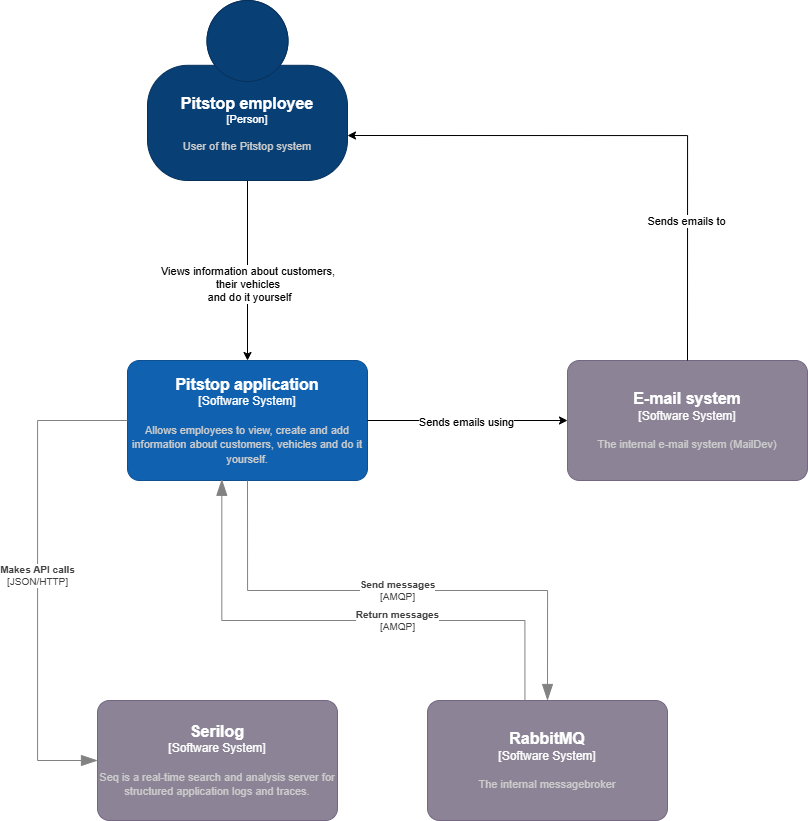

The diagram above was exported from draw.io. Its source (the exported page's mxGraphModel, read from the mxfile embedded in the PNG):
<mxGraphModel dx="1389" dy="764" grid="1" gridSize="10" guides="1" tooltips="1" connect="1" arrows="1" fold="1" page="0" pageScale="1" pageWidth="827" pageHeight="1169" math="0" shadow="0">
  <root>
    <mxCell id="0" />
    <mxCell id="1" parent="0" />
    <mxCell id="JSHWIvS_j2vB60NIBxRX-12" style="edgeStyle=orthogonalEdgeStyle;rounded=0;orthogonalLoop=1;jettySize=auto;html=1;exitX=0.5;exitY=1;exitDx=0;exitDy=0;exitPerimeter=0;" parent="1" source="JSHWIvS_j2vB60NIBxRX-1" target="JSHWIvS_j2vB60NIBxRX-3" edge="1">
      <mxGeometry relative="1" as="geometry" />
    </mxCell>
    <mxCell id="JSHWIvS_j2vB60NIBxRX-13" value="Views information about customers,&amp;nbsp;&lt;div&gt;their vehicles&amp;nbsp;&lt;/div&gt;&lt;div&gt;and do it yourself&lt;/div&gt;" style="edgeLabel;html=1;align=center;verticalAlign=middle;resizable=0;points=[];" parent="JSHWIvS_j2vB60NIBxRX-12" vertex="1" connectable="0">
      <mxGeometry x="0.1524" y="1" relative="1" as="geometry">
        <mxPoint y="-1" as="offset" />
      </mxGeometry>
    </mxCell>
    <object placeholders="1" c4Name="Pitstop employee" c4Type="Person" c4Description="User of the Pitstop system" label="&lt;font style=&quot;font-size: 16px&quot;&gt;&lt;b&gt;%c4Name%&lt;/b&gt;&lt;/font&gt;&lt;div&gt;[%c4Type%]&lt;/div&gt;&lt;br&gt;&lt;div&gt;&lt;font style=&quot;font-size: 11px&quot;&gt;&lt;font color=&quot;#cccccc&quot;&gt;%c4Description%&lt;/font&gt;&lt;/div&gt;" id="JSHWIvS_j2vB60NIBxRX-1">
      <mxCell style="html=1;fontSize=11;dashed=0;whiteSpace=wrap;fillColor=#083F75;strokeColor=#06315C;fontColor=#ffffff;shape=mxgraph.c4.person2;align=center;metaEdit=1;points=[[0.5,0,0],[1,0.5,0],[1,0.75,0],[0.75,1,0],[0.5,1,0],[0.25,1,0],[0,0.75,0],[0,0.5,0]];resizable=0;" parent="1" vertex="1">
        <mxGeometry x="160" width="200" height="180" as="geometry" />
      </mxCell>
    </object>
    <object placeholders="1" c4Name="E-mail system" c4Type="Software System" c4Description="The internal e-mail system (MailDev)" label="&lt;font style=&quot;font-size: 16px&quot;&gt;&lt;b&gt;%c4Name%&lt;/b&gt;&lt;/font&gt;&lt;div&gt;[%c4Type%]&lt;/div&gt;&lt;br&gt;&lt;div&gt;&lt;font style=&quot;font-size: 11px&quot;&gt;&lt;font color=&quot;#cccccc&quot;&gt;%c4Description%&lt;/font&gt;&lt;/div&gt;" id="JSHWIvS_j2vB60NIBxRX-2">
      <mxCell style="rounded=1;whiteSpace=wrap;html=1;labelBackgroundColor=none;fillColor=#8C8496;fontColor=#ffffff;align=center;arcSize=10;strokeColor=#736782;metaEdit=1;resizable=0;points=[[0.25,0,0],[0.5,0,0],[0.75,0,0],[1,0.25,0],[1,0.5,0],[1,0.75,0],[0.75,1,0],[0.5,1,0],[0.25,1,0],[0,0.75,0],[0,0.5,0],[0,0.25,0]];" parent="1" vertex="1">
        <mxGeometry x="580" y="360" width="240" height="120" as="geometry" />
      </mxCell>
    </object>
    <object placeholders="1" c4Name="Pitstop application" c4Type="Software System" c4Description="Allows employees to view, create and add information about customers, vehicles and do it yourself." label="&lt;font style=&quot;font-size: 16px&quot;&gt;&lt;b&gt;%c4Name%&lt;/b&gt;&lt;/font&gt;&lt;div&gt;[%c4Type%]&lt;/div&gt;&lt;br&gt;&lt;div&gt;&lt;font style=&quot;font-size: 11px&quot;&gt;&lt;font color=&quot;#cccccc&quot;&gt;%c4Description%&lt;/font&gt;&lt;/div&gt;" id="JSHWIvS_j2vB60NIBxRX-3">
      <mxCell style="rounded=1;whiteSpace=wrap;html=1;labelBackgroundColor=none;fillColor=#1061B0;fontColor=#ffffff;align=center;arcSize=10;strokeColor=#0D5091;metaEdit=1;resizable=0;points=[[0.25,0,0],[0.5,0,0],[0.75,0,0],[1,0.25,0],[1,0.5,0],[1,0.75,0],[0.75,1,0],[0.5,1,0],[0.25,1,0],[0,0.75,0],[0,0.5,0],[0,0.25,0]];" parent="1" vertex="1">
        <mxGeometry x="140" y="360" width="240" height="120" as="geometry" />
      </mxCell>
    </object>
    <mxCell id="JSHWIvS_j2vB60NIBxRX-14" style="edgeStyle=orthogonalEdgeStyle;rounded=0;orthogonalLoop=1;jettySize=auto;html=1;exitX=0.5;exitY=0;exitDx=0;exitDy=0;exitPerimeter=0;entryX=1;entryY=0.75;entryDx=0;entryDy=0;entryPerimeter=0;" parent="1" source="JSHWIvS_j2vB60NIBxRX-2" target="JSHWIvS_j2vB60NIBxRX-1" edge="1">
      <mxGeometry relative="1" as="geometry" />
    </mxCell>
    <mxCell id="JSHWIvS_j2vB60NIBxRX-15" value="Sends emails to" style="edgeLabel;html=1;align=center;verticalAlign=middle;resizable=0;points=[];" parent="JSHWIvS_j2vB60NIBxRX-14" vertex="1" connectable="0">
      <mxGeometry x="-0.5075" y="2" relative="1" as="geometry">
        <mxPoint y="-1" as="offset" />
      </mxGeometry>
    </mxCell>
    <mxCell id="JSHWIvS_j2vB60NIBxRX-16" style="edgeStyle=orthogonalEdgeStyle;rounded=0;orthogonalLoop=1;jettySize=auto;html=1;exitX=1;exitY=0.5;exitDx=0;exitDy=0;exitPerimeter=0;entryX=0;entryY=0.5;entryDx=0;entryDy=0;entryPerimeter=0;" parent="1" source="JSHWIvS_j2vB60NIBxRX-3" target="JSHWIvS_j2vB60NIBxRX-2" edge="1">
      <mxGeometry relative="1" as="geometry" />
    </mxCell>
    <mxCell id="JSHWIvS_j2vB60NIBxRX-17" value="Sends emails using" style="edgeLabel;html=1;align=center;verticalAlign=middle;resizable=0;points=[];" parent="JSHWIvS_j2vB60NIBxRX-16" vertex="1" connectable="0">
      <mxGeometry x="-0.0229" y="-1" relative="1" as="geometry">
        <mxPoint x="1" as="offset" />
      </mxGeometry>
    </mxCell>
    <object placeholders="1" c4Name="Serilog" c4Type="Software System" c4Description="Seq is a real-time search and analysis server for structured application logs and traces." label="&lt;font style=&quot;font-size: 16px&quot;&gt;&lt;b&gt;%c4Name%&lt;/b&gt;&lt;/font&gt;&lt;div&gt;[%c4Type%]&lt;/div&gt;&lt;br&gt;&lt;div&gt;&lt;font style=&quot;font-size: 11px&quot;&gt;&lt;font color=&quot;#cccccc&quot;&gt;%c4Description%&lt;/font&gt;&lt;/div&gt;" id="j89jF8CkLu9n8RmpCjbM-1">
      <mxCell style="rounded=1;whiteSpace=wrap;html=1;labelBackgroundColor=none;fillColor=#8C8496;fontColor=#ffffff;align=center;arcSize=10;strokeColor=#736782;metaEdit=1;resizable=0;points=[[0.25,0,0],[0.5,0,0],[0.75,0,0],[1,0.25,0],[1,0.5,0],[1,0.75,0],[0.75,1,0],[0.5,1,0],[0.25,1,0],[0,0.75,0],[0,0.5,0],[0,0.25,0]];" parent="1" vertex="1">
        <mxGeometry x="110" y="700" width="240" height="120" as="geometry" />
      </mxCell>
    </object>
    <object placeholders="1" c4Name="RabbitMQ" c4Type="Software System" c4Description="The internal messagebroker" label="&lt;font style=&quot;font-size: 16px&quot;&gt;&lt;b&gt;%c4Name%&lt;/b&gt;&lt;/font&gt;&lt;div&gt;[%c4Type%]&lt;/div&gt;&lt;br&gt;&lt;div&gt;&lt;font style=&quot;font-size: 11px&quot;&gt;&lt;font color=&quot;#cccccc&quot;&gt;%c4Description%&lt;/font&gt;&lt;/div&gt;" id="j89jF8CkLu9n8RmpCjbM-2">
      <mxCell style="rounded=1;whiteSpace=wrap;html=1;labelBackgroundColor=none;fillColor=#8C8496;fontColor=#ffffff;align=center;arcSize=10;strokeColor=#736782;metaEdit=1;resizable=0;points=[[0.25,0,0],[0.5,0,0],[0.75,0,0],[1,0.25,0],[1,0.5,0],[1,0.75,0],[0.75,1,0],[0.5,1,0],[0.25,1,0],[0,0.75,0],[0,0.5,0],[0,0.25,0]];" parent="1" vertex="1">
        <mxGeometry x="440" y="700" width="240" height="120" as="geometry" />
      </mxCell>
    </object>
    <object placeholders="1" c4Type="Relationship" c4Technology="JSON/HTTP" c4Description="Makes API calls" label="&lt;div style=&quot;text-align: left&quot;&gt;&lt;div style=&quot;text-align: center&quot;&gt;&lt;b&gt;%c4Description%&lt;/b&gt;&lt;/div&gt;&lt;div style=&quot;text-align: center&quot;&gt;[%c4Technology%]&lt;/div&gt;&lt;/div&gt;" id="j89jF8CkLu9n8RmpCjbM-6">
      <mxCell style="endArrow=blockThin;html=1;fontSize=10;fontColor=#404040;strokeWidth=1;endFill=1;strokeColor=#828282;elbow=vertical;metaEdit=1;endSize=14;startSize=14;jumpStyle=arc;jumpSize=16;rounded=0;edgeStyle=orthogonalEdgeStyle;exitX=0;exitY=0.5;exitDx=0;exitDy=0;exitPerimeter=0;entryX=0;entryY=0.5;entryDx=0;entryDy=0;entryPerimeter=0;" parent="1" source="JSHWIvS_j2vB60NIBxRX-3" target="j89jF8CkLu9n8RmpCjbM-1" edge="1">
        <mxGeometry x="-0.001" width="240" relative="1" as="geometry">
          <mxPoint x="300" y="650" as="sourcePoint" />
          <mxPoint x="540" y="650" as="targetPoint" />
          <Array as="points">
            <mxPoint x="50" y="420" />
            <mxPoint x="50" y="760" />
          </Array>
          <mxPoint as="offset" />
        </mxGeometry>
      </mxCell>
    </object>
    <object placeholders="1" c4Type="Relationship" c4Technology="AMQP" c4Description="Send messages" label="&lt;div style=&quot;text-align: left&quot;&gt;&lt;div style=&quot;text-align: center&quot;&gt;&lt;b&gt;%c4Description%&lt;/b&gt;&lt;/div&gt;&lt;div style=&quot;text-align: center&quot;&gt;[%c4Technology%]&lt;/div&gt;&lt;/div&gt;" id="j89jF8CkLu9n8RmpCjbM-7">
      <mxCell style="endArrow=blockThin;html=1;fontSize=10;fontColor=#404040;strokeWidth=1;endFill=1;strokeColor=#828282;elbow=vertical;metaEdit=1;endSize=14;startSize=14;jumpStyle=arc;jumpSize=16;rounded=0;edgeStyle=orthogonalEdgeStyle;exitX=0.5;exitY=1;exitDx=0;exitDy=0;exitPerimeter=0;entryX=0.5;entryY=0;entryDx=0;entryDy=0;entryPerimeter=0;" parent="1" source="JSHWIvS_j2vB60NIBxRX-3" target="j89jF8CkLu9n8RmpCjbM-2" edge="1">
        <mxGeometry width="240" relative="1" as="geometry">
          <mxPoint x="300" y="650" as="sourcePoint" />
          <mxPoint x="540" y="650" as="targetPoint" />
        </mxGeometry>
      </mxCell>
    </object>
    <object placeholders="1" c4Type="Relationship" c4Technology="AMQP" c4Description="Return messages" label="&lt;div style=&quot;text-align: left&quot;&gt;&lt;div style=&quot;text-align: center&quot;&gt;&lt;b&gt;%c4Description%&lt;/b&gt;&lt;/div&gt;&lt;div style=&quot;text-align: center&quot;&gt;[%c4Technology%]&lt;/div&gt;&lt;/div&gt;" id="TIhB5mp5m6mFhSrw3Dma-2">
      <mxCell style="endArrow=blockThin;html=1;fontSize=10;fontColor=#404040;strokeWidth=1;endFill=1;strokeColor=#828282;elbow=vertical;metaEdit=1;endSize=14;startSize=14;jumpStyle=arc;jumpSize=16;rounded=0;edgeStyle=orthogonalEdgeStyle;entryX=0.393;entryY=0.99;entryDx=0;entryDy=0;entryPerimeter=0;exitX=0.406;exitY=-0.003;exitDx=0;exitDy=0;exitPerimeter=0;" parent="1" source="j89jF8CkLu9n8RmpCjbM-2" target="JSHWIvS_j2vB60NIBxRX-3" edge="1">
        <mxGeometry x="-0.2097" width="240" relative="1" as="geometry">
          <mxPoint x="410" y="550" as="sourcePoint" />
          <mxPoint x="650" y="550" as="targetPoint" />
          <Array as="points">
            <mxPoint x="537" y="620" />
            <mxPoint x="234" y="620" />
          </Array>
          <mxPoint as="offset" />
        </mxGeometry>
      </mxCell>
    </object>
  </root>
</mxGraphModel>